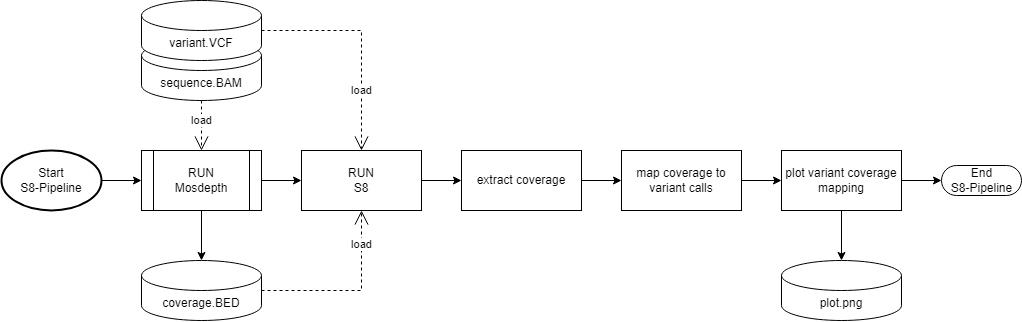

The diagram above was exported from draw.io. Its source (the exported page's mxGraphModel, read from the mxfile embedded in the PNG):
<mxGraphModel dx="1061" dy="938" grid="1" gridSize="10" guides="1" tooltips="1" connect="1" arrows="1" fold="1" page="1" pageScale="1" pageWidth="1600" pageHeight="900" math="0" shadow="0">
  <root>
    <mxCell id="0" />
    <mxCell id="1" parent="0" />
    <mxCell id="3YmFzViQtaWeXRE31iu9-42" value="" style="edgeStyle=orthogonalEdgeStyle;rounded=0;orthogonalLoop=1;jettySize=auto;html=1;" edge="1" parent="1" source="3YmFzViQtaWeXRE31iu9-43" target="3YmFzViQtaWeXRE31iu9-47">
      <mxGeometry relative="1" as="geometry" />
    </mxCell>
    <mxCell id="3YmFzViQtaWeXRE31iu9-43" value="RUN&lt;br&gt;S8" style="rounded=0;whiteSpace=wrap;html=1;" vertex="1" parent="1">
      <mxGeometry x="720" y="290" width="120" height="60" as="geometry" />
    </mxCell>
    <mxCell id="3YmFzViQtaWeXRE31iu9-45" value="coverage.BED" style="shape=cylinder3;whiteSpace=wrap;html=1;boundedLbl=1;backgroundOutline=1;size=15;" vertex="1" parent="1">
      <mxGeometry x="560" y="400" width="120" height="60" as="geometry" />
    </mxCell>
    <mxCell id="3YmFzViQtaWeXRE31iu9-46" value="" style="edgeStyle=orthogonalEdgeStyle;rounded=0;orthogonalLoop=1;jettySize=auto;html=1;" edge="1" parent="1" source="3YmFzViQtaWeXRE31iu9-47" target="3YmFzViQtaWeXRE31iu9-52">
      <mxGeometry relative="1" as="geometry" />
    </mxCell>
    <mxCell id="3YmFzViQtaWeXRE31iu9-47" value="extract coverage" style="whiteSpace=wrap;html=1;rounded=0;" vertex="1" parent="1">
      <mxGeometry x="880" y="290" width="120" height="60" as="geometry" />
    </mxCell>
    <mxCell id="3YmFzViQtaWeXRE31iu9-58" value="" style="edgeStyle=orthogonalEdgeStyle;rounded=0;orthogonalLoop=1;jettySize=auto;html=1;" edge="1" parent="1" source="3YmFzViQtaWeXRE31iu9-50" target="3YmFzViQtaWeXRE31iu9-45">
      <mxGeometry relative="1" as="geometry" />
    </mxCell>
    <mxCell id="3YmFzViQtaWeXRE31iu9-60" value="" style="edgeStyle=orthogonalEdgeStyle;rounded=0;orthogonalLoop=1;jettySize=auto;html=1;" edge="1" parent="1" source="3YmFzViQtaWeXRE31iu9-50" target="3YmFzViQtaWeXRE31iu9-43">
      <mxGeometry relative="1" as="geometry" />
    </mxCell>
    <mxCell id="3YmFzViQtaWeXRE31iu9-50" value="RUN&lt;br&gt;Mosdepth" style="shape=process;whiteSpace=wrap;html=1;backgroundOutline=1;" vertex="1" parent="1">
      <mxGeometry x="560" y="290" width="120" height="60" as="geometry" />
    </mxCell>
    <mxCell id="3YmFzViQtaWeXRE31iu9-51" value="" style="edgeStyle=orthogonalEdgeStyle;rounded=0;orthogonalLoop=1;jettySize=auto;html=1;" edge="1" parent="1" source="3YmFzViQtaWeXRE31iu9-52" target="3YmFzViQtaWeXRE31iu9-53">
      <mxGeometry relative="1" as="geometry" />
    </mxCell>
    <mxCell id="3YmFzViQtaWeXRE31iu9-52" value="map coverage to variant calls" style="whiteSpace=wrap;html=1;rounded=0;" vertex="1" parent="1">
      <mxGeometry x="1040" y="290" width="120" height="60" as="geometry" />
    </mxCell>
    <mxCell id="3YmFzViQtaWeXRE31iu9-62" value="" style="edgeStyle=orthogonalEdgeStyle;rounded=0;orthogonalLoop=1;jettySize=auto;html=1;" edge="1" parent="1" source="3YmFzViQtaWeXRE31iu9-53" target="3YmFzViQtaWeXRE31iu9-61">
      <mxGeometry relative="1" as="geometry" />
    </mxCell>
    <mxCell id="3YmFzViQtaWeXRE31iu9-65" value="" style="edgeStyle=orthogonalEdgeStyle;rounded=0;orthogonalLoop=1;jettySize=auto;html=1;" edge="1" parent="1" source="3YmFzViQtaWeXRE31iu9-53" target="3YmFzViQtaWeXRE31iu9-64">
      <mxGeometry relative="1" as="geometry" />
    </mxCell>
    <mxCell id="3YmFzViQtaWeXRE31iu9-53" value="plot variant coverage mapping" style="whiteSpace=wrap;html=1;rounded=0;" vertex="1" parent="1">
      <mxGeometry x="1200" y="290" width="120" height="60" as="geometry" />
    </mxCell>
    <mxCell id="3YmFzViQtaWeXRE31iu9-54" value="sequence.BAM" style="shape=cylinder3;whiteSpace=wrap;html=1;boundedLbl=1;backgroundOutline=1;size=15;" vertex="1" parent="1">
      <mxGeometry x="560" y="180" width="120" height="60" as="geometry" />
    </mxCell>
    <mxCell id="3YmFzViQtaWeXRE31iu9-55" value="variant.VCF" style="shape=cylinder3;whiteSpace=wrap;html=1;boundedLbl=1;backgroundOutline=1;size=15;" vertex="1" parent="1">
      <mxGeometry x="560" y="140" width="120" height="60" as="geometry" />
    </mxCell>
    <mxCell id="3YmFzViQtaWeXRE31iu9-61" value="plot.png" style="shape=cylinder3;whiteSpace=wrap;html=1;boundedLbl=1;backgroundOutline=1;size=15;" vertex="1" parent="1">
      <mxGeometry x="1200" y="400" width="120" height="60" as="geometry" />
    </mxCell>
    <mxCell id="3YmFzViQtaWeXRE31iu9-66" value="" style="edgeStyle=orthogonalEdgeStyle;rounded=0;orthogonalLoop=1;jettySize=auto;html=1;" edge="1" parent="1" source="3YmFzViQtaWeXRE31iu9-63" target="3YmFzViQtaWeXRE31iu9-50">
      <mxGeometry relative="1" as="geometry" />
    </mxCell>
    <mxCell id="3YmFzViQtaWeXRE31iu9-63" value="Start&lt;br&gt;S8-Pipeline" style="strokeWidth=2;html=1;shape=mxgraph.flowchart.start_1;whiteSpace=wrap;" vertex="1" parent="1">
      <mxGeometry x="420" y="290" width="100" height="60" as="geometry" />
    </mxCell>
    <mxCell id="3YmFzViQtaWeXRE31iu9-64" value="End&lt;br&gt;S8-Pipeline" style="html=1;dashed=0;whitespace=wrap;shape=mxgraph.dfd.start" vertex="1" parent="1">
      <mxGeometry x="1360" y="305" width="80" height="30" as="geometry" />
    </mxCell>
    <mxCell id="3YmFzViQtaWeXRE31iu9-67" value="load" style="endArrow=open;endSize=12;dashed=1;html=1;rounded=0;exitX=1;exitY=0.5;exitDx=0;exitDy=0;exitPerimeter=0;entryX=0.5;entryY=1;entryDx=0;entryDy=0;" edge="1" parent="1" source="3YmFzViQtaWeXRE31iu9-45" target="3YmFzViQtaWeXRE31iu9-43">
      <mxGeometry x="0.625" width="160" relative="1" as="geometry">
        <mxPoint x="700" y="409.57" as="sourcePoint" />
        <mxPoint x="860" y="409.57" as="targetPoint" />
        <Array as="points">
          <mxPoint x="780" y="430" />
        </Array>
        <mxPoint as="offset" />
      </mxGeometry>
    </mxCell>
    <mxCell id="3YmFzViQtaWeXRE31iu9-68" value="load" style="endArrow=open;endSize=12;dashed=1;html=1;rounded=0;exitX=1;exitY=0.5;exitDx=0;exitDy=0;exitPerimeter=0;entryX=0.5;entryY=0;entryDx=0;entryDy=0;" edge="1" parent="1" source="3YmFzViQtaWeXRE31iu9-55" target="3YmFzViQtaWeXRE31iu9-43">
      <mxGeometry x="0.4545" width="160" relative="1" as="geometry">
        <mxPoint x="690" y="420" as="sourcePoint" />
        <mxPoint x="789.9999999999998" y="360" as="targetPoint" />
        <Array as="points">
          <mxPoint x="780" y="170" />
        </Array>
        <mxPoint as="offset" />
      </mxGeometry>
    </mxCell>
    <mxCell id="3YmFzViQtaWeXRE31iu9-69" value="load" style="endArrow=open;endSize=12;dashed=1;html=1;rounded=0;exitX=0.5;exitY=1;exitDx=0;exitDy=0;exitPerimeter=0;entryX=0.5;entryY=0;entryDx=0;entryDy=0;" edge="1" parent="1" source="3YmFzViQtaWeXRE31iu9-54" target="3YmFzViQtaWeXRE31iu9-50">
      <mxGeometry x="-0.2" width="160" relative="1" as="geometry">
        <mxPoint x="690" y="180" as="sourcePoint" />
        <mxPoint x="789.9999999999998" y="300" as="targetPoint" />
        <Array as="points" />
        <mxPoint as="offset" />
      </mxGeometry>
    </mxCell>
  </root>
</mxGraphModel>